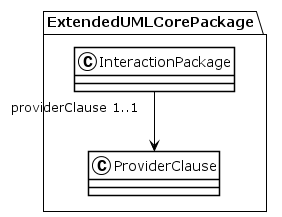

The diagram above was rendered by PlantUML. Its source (embedded in the PNG):
@startuml
!theme plain
package ExtendedUMLCorePackage {
class InteractionPackage {
}
InteractionPackage "providerClause 1..1" --> ProviderClause
class ProviderClause {
}
}
@enduml